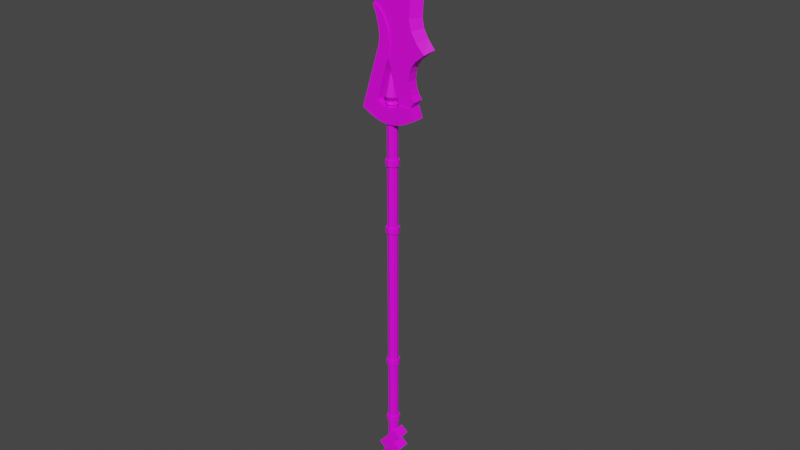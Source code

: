 # Source: halberd.blend  (saved by Blender 3.3.6; exported with 4.5.12 LTS)
import bpy
from mathutils import Matrix  # noqa: F401  (used for matrix-valued properties, if any)

bpy.ops.wm.read_factory_settings(use_empty=True)
scene = bpy.context.scene
scene.name = 'Scene'

# ---- collections
col_collection = bpy.data.collections.new('Collection'); scene.collection.children.link(col_collection)

# ---- images (referenced by path relative to the original .blend; pixels are not part of the script)
import os
ASSET_DIR = os.environ.get("B2B_ASSET_DIR", "")  # directory of the original .blend (textures are referenced by path, not embedded)
HERE = os.path.dirname(os.path.abspath(__file__))  # packed textures are extracted next to this script under _unpacked/

def load_image(name, relpath, width, height, colorspace="sRGB"):
    """Load a texture the original file referenced (path relative to the .blend, or extracted next to this script)."""
    p = next((c for c in (os.path.join(HERE, relpath), os.path.join(ASSET_DIR, relpath)) if relpath and os.path.exists(c)), "")
    if p:
        img = bpy.data.images.load(p, check_existing=True)
        img.name = name
    else:  # same state as the original file: an image datablock whose file is absent (Cycles renders it pink)
        img = bpy.data.images.new(name, width, height)
        img.source = "FILE"
        img.filepath = "//" + (relpath or name)
    img.colorspace_settings.name = colorspace
    return img
img_halberd_png = load_image('halberd.png', 'TEX/halberd.png', 1024, 1024, 'sRGB')

# ---- materials (node trees are filled in below, after node groups)
mat_helberd = bpy.data.materials.new('helberd')
mat_helberd.use_transparent_shadow = False
mat_jem1 = bpy.data.materials.new('jem1')
mat_jem1.use_transparent_shadow = False
mat_jem2 = bpy.data.materials.new('jem2')
mat_jem2.use_transparent_shadow = False

# ---- material node trees
mat_helberd.use_nodes = True; mat_helberd.node_tree.nodes.clear()
_N = mat_helberd.node_tree.nodes; _L = mat_helberd.node_tree.links
n0 = _N.new('ShaderNodeBsdfPrincipled'); n0.name = 'Principled BSDF'; n0.location = (10, 300)
n0.distribution = 'GGX'
n0.subsurface_method = 'RANDOM_WALK_SKIN'
n0.inputs[3].default_value = 1.45
n0.inputs[27].default_value = (0.0, 0.0, 0.0, 1.0)
n0.inputs[28].default_value = 1.0
n1 = _N.new('ShaderNodeOutputMaterial'); n1.name = 'Material Output'; n1.location = (300, 300)
n2 = _N.new('ShaderNodeTexImage'); n2.name = 'Image Texture'; n2.location = (-248, 213)
n2.image = img_halberd_png
_L.new(n0.outputs[0], n1.inputs[0])
_L.new(n2.outputs[0], n0.inputs[0])
n1.is_active_output = True
mat_jem1.use_nodes = True; mat_jem1.node_tree.nodes.clear()
_N = mat_jem1.node_tree.nodes; _L = mat_jem1.node_tree.links
n0 = _N.new('ShaderNodeBsdfPrincipled'); n0.name = 'Principled BSDF'; n0.location = (10, 300)
n0.distribution = 'GGX'
n0.subsurface_method = 'RANDOM_WALK_SKIN'
n0.inputs[3].default_value = 1.45
n0.inputs[27].default_value = (0.0, 0.0, 0.0, 1.0)
n0.inputs[28].default_value = 1.0
n1 = _N.new('ShaderNodeOutputMaterial'); n1.name = 'Material Output'; n1.location = (300, 300)
n2 = _N.new('ShaderNodeTexImage'); n2.name = 'Image Texture'; n2.location = (-328, 243)
n2.image = img_halberd_png
_L.new(n0.outputs[0], n1.inputs[0])
_L.new(n2.outputs[0], n0.inputs[0])
n1.is_active_output = True
mat_jem2.use_nodes = True; mat_jem2.node_tree.nodes.clear()
_N = mat_jem2.node_tree.nodes; _L = mat_jem2.node_tree.links
n0 = _N.new('ShaderNodeBsdfPrincipled'); n0.name = 'Principled BSDF'; n0.location = (10, 300)
n0.distribution = 'GGX'
n0.subsurface_method = 'RANDOM_WALK_SKIN'
n0.inputs[3].default_value = 1.45
n0.inputs[27].default_value = (0.0, 0.0, 0.0, 1.0)
n0.inputs[28].default_value = 1.0
n1 = _N.new('ShaderNodeOutputMaterial'); n1.name = 'Material Output'; n1.location = (300, 300)
n2 = _N.new('ShaderNodeTexImage'); n2.name = 'Image Texture'; n2.location = (-257, 219)
n2.image = img_halberd_png
_L.new(n0.outputs[0], n1.inputs[0])
_L.new(n2.outputs[0], n0.inputs[0])
n1.is_active_output = True

# ---- world
world_world = bpy.data.worlds.new('World'); scene.world = world_world
world_world.use_nodes = True; world_world.node_tree.nodes.clear()
_N = world_world.node_tree.nodes; _L = world_world.node_tree.links
n0 = _N.new('ShaderNodeOutputWorld'); n0.name = 'World Output'; n0.location = (300, 300)
n1 = _N.new('ShaderNodeBackground'); n1.name = 'Background'; n1.location = (10, 300)
n1.inputs[0].default_value = (0.05088, 0.05088, 0.05088, 1.0)
_L.new(n1.outputs[0], n0.inputs[0])
n0.is_active_output = True
world_world.color = (0.05088, 0.05088, 0.05088)
world_world.use_sun_shadow = False
world_world.sun_shadow_jitter_overblur = 0.0

# ---- meshes
me_helberd = bpy.data.meshes.new('helberd')
me_helberd.from_pydata([(-0.3706, -0.4065, -12.54), (-0.8198, -0.4065, -12.15), (-0.3706, 0.0, -12.54), (-0.8198, 0.0, -12.15), (0.8198, -0.4065, -11.14), (0.3706, -0.4065, -10.76), (0.8198, 0.0, -11.14), (0.3706, 0.0, -10.76), (-0.3706, -0.4065, -11.57), (-0.8198, -0.4065, -11.19), (-0.3706, 0.0, -11.57), (-0.8198, 0.0, -11.19), (0.8198, -0.4065, -10.18), (0.3706, -0.4065, -9.797), (0.8198, 0.0, -10.18), (0.3706, 0.0, -9.797), (-0.6712, -0.3312, 17.47), (2.102, 0.0, 17.98), (-0.8534, -0.3312, 18.07), (2.13, 0.0, 18.58), (-1.038, -0.3312, 18.73), (2.17, 0.0, 19.22), (-1.132, -0.3312, 19.3), (2.192, 0.0, 19.83), (-1.216, -0.3312, 20.02), (2.192, 0.0, 20.51), (1.441, -0.3312, 17.86), (1.498, -0.3312, 18.5), (1.535, -0.3312, 19.16), (1.487, -0.3312, 19.74), (1.299, -0.3312, 20.39), (-1.216, 0.0, 20.02), (2.174, 0.0, 20.82), (1.049, -0.3312, 20.67), (-1.083, -0.3312, 20.36), (-1.278, 0.0, 20.62), (2.143, 0.0, 21.13), (0.714, -0.3312, 20.91), (-0.8445, -0.3312, 20.68), (-1.302, 0.0, 20.98), (2.107, 0.0, 21.45), (0.2635, -0.3313, 21.18), (-0.4395, -0.3312, 21.04), (-1.302, 0.0, 21.25), (2.074, 0.0, 21.75), (-0.003275, -0.3313, 21.39), (-0.2005, -0.3312, 21.36), (-1.284, 0.0, 21.49), (2.037, 0.0, 21.97), (-0.1033, -0.3312, 21.55), (-1.23, 0.0, 21.98), (1.893, 0.0, 22.48), (-1.236, 0.0, 22.56), (1.669, 0.0, 23.06), (-1.261, 0.0, 23.04), (1.437, 0.0, 23.49), (-1.309, 0.0, 23.46), (1.157, 0.0, 23.85), (-1.352, 0.0, 23.78), (0.7661, 0.0, 24.25), (-1.421, 0.0, 24.13), (0.2141, 0.0, 24.62), (-1.476, 0.0, 24.36), (-0.2551, 0.0, 24.82), (-1.537, 0.0, 24.59), (-0.689, 0.0, 24.97), (-1.632, 0.0, 24.83), (-1.248, 0.0, 25.12), (-1.749, 0.0, 25.03), (-1.544, 0.0, 25.18), (-1.853, 0.0, 25.2), (-0.9072, -0.2323, 24.19), (-0.7331, -0.274, 23.83), (-0.1541, -0.3435, 22.06), (-0.2711, -0.3208, 22.61), (-0.4087, -0.2992, 23.06), (-0.5686, -0.2872, 23.46), (-1.055, -0.1875, 24.44), (-1.237, -0.136, 24.68), (-1.457, -0.08351, 24.9), (-1.665, -0.03093, 25.08), (-1.249, 0.0, 20.34), (2.209, 0.0, 17.44), (1.597, -0.3312, 17.2), (2.507, 0.0, 16.92), (1.939, -0.3312, 16.62), (2.961, 0.0, 16.37), (2.483, -0.3312, 16.05), (2.483, 0.0, 16.05), (-0.6712, 0.0, 17.47), (-0.8534, 0.0, 18.07), (-1.038, 0.0, 18.73), (-1.132, 0.0, 19.3), (-0.4614, 0.0, 16.89), (-0.4614, -0.3312, 16.89), (1.876, 0.0, 15.55), (1.876, -0.3299, 15.55), (1.596, -0.3299, 15.17), (1.596, 0.0, 15.17), (1.418, -0.3299, 14.31), (1.418, 0.0, 14.31), (1.647, -0.3299, 13.49), (1.647, 0.0, 13.49), (1.858, -0.3299, 13.21), (1.858, 0.0, 13.21), (1.511, -0.3312, 12.78), (1.511, 0.0, 12.78), (0.7631, 0.0, 12.78), (0.7631, -0.3312, 12.78), (1.474, 0.0, 14.8), (1.474, -0.3299, 14.8), (1.501, 0.0, 13.87), (1.501, -0.3299, 13.87), (-0.1054, 0.0, 17.4), (1.853, -0.401, 12.12), (-0.3423, 0.0, 17.86), (1.59, 0.0, 12.8), (0.06409, 0.0, 15.62), (-0.7632, 0.0, 12.8), (-0.642, 0.0, 16.03), (-1.859, -0.401, 12.12), (-0.7632, -0.404, 12.8), (-1.859, 0.0, 12.12), (-0.642, -0.404, 16.03), (1.853, 0.0, 12.12), (0.06409, -0.404, 15.62), (1.59, -0.404, 12.8), (-0.9835, -0.404, 18.33), (-0.9835, 0.0, 18.33), (-0.6827, -0.404, 18.22), (-0.6827, 0.0, 18.22), (0.1383, 0.0, 16.28), (-0.8207, -0.404, 17.8), (-0.6454, -0.404, 17.1), (-0.5725, -0.404, 16.51), (0.1383, -0.404, 16.28), (-0.1054, -0.404, 17.4), (-0.3423, -0.404, 17.86), (-0.5725, 0.0, 16.51), (-0.6454, 0.0, 17.1), (-0.8207, 0.0, 17.8), (0.06559, 0.0, 16.92), (0.06559, -0.404, 16.92), (0.7588, 0.0, 12.8), (-1.05, -0.404, 18.31), (-1.05, 0.0, 18.31), (0.7588, -0.404, 12.8), (-1.241, -0.401, 11.79), (-0.622, -0.401, 11.57), (-0.003307, -0.401, 11.48), (0.6153, -0.401, 11.57), (1.234, -0.401, 11.79), (1.234, 0.0, 11.79), (0.6153, 0.0, 11.57), (-0.003307, 0.0, 11.48), (-0.622, 0.0, 11.57), (-1.241, 0.0, 11.79), (0.5051, -0.404, 12.61), (0.2514, -0.404, 12.52), (-0.002232, -0.404, 12.48), (-0.2559, -0.404, 12.52), (-0.5096, -0.404, 12.61), (-0.5096, 0.0, 12.61), (-0.2559, 0.0, 12.52), (-0.002225, 0.0, 12.48), (0.2514, 0.0, 12.52), (0.5051, 0.0, 12.61), (-0.3706, 0.4065, -12.54), (-0.8198, 0.4065, -12.15), (0.8198, 0.4065, -11.14), (0.3706, 0.4065, -10.76), (-0.3706, 0.4065, -11.57), (-0.8198, 0.4065, -11.19), (0.8198, 0.4065, -10.18), (0.3706, 0.4065, -9.797), (-0.6712, 0.3312, 17.47), (-0.8534, 0.3312, 18.07), (-1.038, 0.3312, 18.73), (-1.132, 0.3312, 19.3), (-1.216, 0.3312, 20.02), (1.441, 0.3312, 17.86), (1.498, 0.3312, 18.5), (1.535, 0.3312, 19.16), (1.487, 0.3312, 19.74), (1.299, 0.3312, 20.39), (1.049, 0.3312, 20.67), (-1.083, 0.3312, 20.36), (0.714, 0.3312, 20.91), (-0.8445, 0.3312, 20.68), (0.2635, 0.3313, 21.18), (-0.4395, 0.3312, 21.04), (-0.003275, 0.3313, 21.39), (-0.2005, 0.3312, 21.36), (-0.1033, 0.3312, 21.55), (-0.9072, 0.2323, 24.19), (-0.7331, 0.274, 23.83), (-0.1541, 0.3435, 22.06), (-0.2711, 0.3208, 22.61), (-0.4087, 0.2992, 23.06), (-0.5686, 0.2872, 23.46), (-1.055, 0.1875, 24.44), (-1.237, 0.136, 24.68), (-1.457, 0.08351, 24.9), (-1.665, 0.03093, 25.08), (1.597, 0.3312, 17.2), (1.939, 0.3312, 16.62), (2.483, 0.3312, 16.05), (-0.4614, 0.3312, 16.89), (1.876, 0.3299, 15.55), (1.596, 0.3299, 15.17), (1.418, 0.3299, 14.31), (1.647, 0.3299, 13.49), (1.858, 0.3299, 13.21), (1.511, 0.3312, 12.78), (0.7631, 0.3312, 12.78), (1.474, 0.3299, 14.8), (1.501, 0.3299, 13.87), (1.853, 0.401, 12.12), (-1.859, 0.401, 12.12), (-0.7632, 0.404, 12.8), (-0.642, 0.404, 16.03), (0.06409, 0.404, 15.62), (1.59, 0.404, 12.8), (-0.9835, 0.404, 18.33), (-0.6827, 0.404, 18.22), (-0.8207, 0.404, 17.8), (-0.6454, 0.404, 17.1), (-0.5725, 0.404, 16.51), (0.1383, 0.404, 16.28), (-0.1054, 0.404, 17.4), (-0.3423, 0.404, 17.86), (0.06559, 0.404, 16.92), (-1.05, 0.404, 18.31), (0.7588, 0.404, 12.8), (-1.241, 0.401, 11.79), (-0.622, 0.401, 11.57), (-0.003307, 0.401, 11.48), (0.6153, 0.401, 11.57), (1.234, 0.401, 11.79), (0.5051, 0.404, 12.61), (0.2514, 0.404, 12.52), (-0.002232, 0.404, 12.48), (-0.2559, 0.404, 12.52), (-0.5096, 0.404, 12.61), (-0.2312, -0.2312, 12.6), (0.2312, -0.2312, 12.6), (-0.3184, 0.0, 12.6), (0.3184, 0.0, 12.6), (-2.112e-09, -0.3184, 12.6), (-0.1774, -0.1774, 12.83), (0.1774, -0.1774, 12.83), (-0.2444, 0.0, 12.83), (0.2444, 0.0, 12.83), (2.46e-10, -0.2444, 12.83), (-5.306e-09, -0.4476, 12.71), (0.325, -0.325, 12.71), (0.4476, 0.0, 12.71), (-0.4476, 0.0, 12.71), (-0.325, -0.325, 12.71), (-0.2312, -0.2312, 12.83), (-0.3184, 0.0, 12.83), (0.3184, 0.0, 12.83), (0.2312, -0.2312, 12.83), (-2.112e-09, -0.3184, 12.83), (-0.2312, -0.2312, 0.0), (-0.3184, 0.0, 0.0), (0.2312, -0.2312, 0.0), (0.3184, 0.0, 0.0), (-2.112e-09, -0.3184, 0.0), (-2.112e-09, -0.3184, 4.862), (0.3184, 0.0, 4.862), (-0.2312, -0.2312, 4.862), (0.2312, -0.2312, 4.862), (-0.3184, 0.0, 4.862), (-2.112e-09, -0.3184, 4.498), (0.3184, 0.0, 4.498), (0.2312, -0.2312, 4.498), (-0.3184, 0.0, 4.498), (-0.2312, -0.2312, 4.498), (0.4153, 0.0, 4.498), (-0.4153, 0.0, 4.862), (0.4153, 0.0, 4.862), (0.2997, -0.2997, 8.864), (-0.2997, -0.2997, 9.228), (0.2997, -0.2997, 9.228), (-0.2997, -0.2997, 8.864), (-6.043e-09, -0.4153, 8.864), (-6.043e-09, -0.4153, 9.228), (-0.4153, 0.0, 8.864), (0.4153, 0.0, 9.228), (-0.4153, 0.0, 9.228), (0.4153, 0.0, 8.864), (-0.2312, -0.2312, 8.864), (-0.3184, 0.0, 8.864), (0.2312, -0.2312, 8.864), (0.3184, 0.0, 8.864), (-2.112e-09, -0.3184, 8.864), (-0.3184, 0.0, 9.228), (0.2312, -0.2312, 9.228), (-0.2312, -0.2312, 9.228), (0.3184, 0.0, 9.228), (-2.112e-09, -0.3184, 9.228), (-0.4153, 0.0, 4.498), (-6.043e-09, -0.4153, 4.862), (-6.043e-09, -0.4153, 4.498), (-0.2997, -0.2997, 4.498), (0.2997, -0.2997, 4.862), (-0.2997, -0.2997, 4.862), (0.2997, -0.2997, 4.498), (-0.2312, 0.2312, 12.6), (0.2312, 0.2312, 12.6), (-2.112e-09, 0.3184, 12.6), (-0.1774, 0.1774, 12.83), (0.1774, 0.1774, 12.83), (2.46e-10, 0.2444, 12.83), (-5.306e-09, 0.4476, 12.71), (0.325, 0.325, 12.71), (-0.325, 0.325, 12.71), (-0.2312, 0.2312, 12.83), (0.2312, 0.2312, 12.83), (-2.112e-09, 0.3184, 12.83), (-0.2312, 0.2312, 0.0), (0.2312, 0.2312, 0.0), (-2.112e-09, 0.3184, 0.0), (-2.112e-09, 0.3184, 4.862), (-0.2312, 0.2312, 4.862), (0.2312, 0.2312, 4.862), (-2.112e-09, 0.3184, 4.498), (0.2312, 0.2312, 4.498), (-0.2312, 0.2312, 4.498), (0.2997, 0.2997, 8.864), (-0.2997, 0.2997, 9.228), (0.2997, 0.2997, 9.228), (-0.2997, 0.2997, 8.864), (-6.043e-09, 0.4153, 8.864), (-6.043e-09, 0.4153, 9.228), (-0.2312, 0.2312, 8.864), (0.2312, 0.2312, 8.864), (-2.112e-09, 0.3184, 8.864), (0.2312, 0.2312, 9.228), (-0.2312, 0.2312, 9.228), (-2.112e-09, 0.3184, 9.228), (-6.043e-09, 0.4153, 4.862), (-6.043e-09, 0.4153, 4.498), (-0.2997, 0.2997, 4.498), (0.2997, 0.2997, 4.862), (-0.2997, 0.2997, 4.862), (0.2997, 0.2997, 4.498), (-0.2312, -0.2312, -12.6), (0.2312, -0.2312, -12.6), (-0.3184, 0.0, -12.6), (0.3184, 0.0, -12.6), (-2.112e-09, -0.3184, -12.6), (-0.1774, -0.1774, -12.83), (0.1774, -0.1774, -12.83), (-0.2444, 0.0, -12.83), (0.2444, 0.0, -12.83), (2.46e-10, -0.2444, -12.83), (-5.306e-09, -0.4476, -12.71), (0.325, -0.325, -12.71), (0.4476, 0.0, -12.71), (-0.4476, 0.0, -12.71), (-0.325, -0.325, -12.71), (-0.2312, -0.2312, -12.83), (-0.3184, 0.0, -12.83), (0.3184, 0.0, -12.83), (0.2312, -0.2312, -12.83), (-2.112e-09, -0.3184, -12.83), (-2.112e-09, -0.3184, -4.862), (0.3184, 0.0, -4.862), (-0.2312, -0.2312, -4.862), (0.2312, -0.2312, -4.862), (-0.3184, 0.0, -4.862), (-2.112e-09, -0.3184, -4.498), (0.3184, 0.0, -4.498), (0.2312, -0.2312, -4.498), (-0.3184, 0.0, -4.498), (-0.2312, -0.2312, -4.498), (0.4153, 0.0, -4.498), (-0.4153, 0.0, -4.862), (0.4153, 0.0, -4.862), (0.2997, -0.2997, -8.864), (-0.2997, -0.2997, -9.228), (0.2997, -0.2997, -9.228), (-0.2997, -0.2997, -8.864), (-6.043e-09, -0.4153, -8.864), (-6.043e-09, -0.4153, -9.228), (-0.4153, 0.0, -8.864), (0.4153, 0.0, -9.228), (-0.4153, 0.0, -9.228), (0.4153, 0.0, -8.864), (-0.2312, -0.2312, -8.864), (-0.3184, 0.0, -8.864), (0.2312, -0.2312, -8.864), (0.3184, 0.0, -8.864), (-2.112e-09, -0.3184, -8.864), (-0.3184, 0.0, -9.228), (0.2312, -0.2312, -9.228), (-0.2312, -0.2312, -9.228), (0.3184, 0.0, -9.228), (-2.112e-09, -0.3184, -9.228), (-0.4153, 0.0, -4.498), (-6.043e-09, -0.4153, -4.862), (-6.043e-09, -0.4153, -4.498), (-0.2997, -0.2997, -4.498), (0.2997, -0.2997, -4.862), (-0.2997, -0.2997, -4.862), (0.2997, -0.2997, -4.498), (-0.2312, 0.2312, -12.6), (0.2312, 0.2312, -12.6), (-2.112e-09, 0.3184, -12.6), (-0.1774, 0.1774, -12.83), (0.1774, 0.1774, -12.83), (2.46e-10, 0.2444, -12.83), (-5.306e-09, 0.4476, -12.71), (0.325, 0.325, -12.71), (-0.325, 0.325, -12.71), (-0.2312, 0.2312, -12.83), (0.2312, 0.2312, -12.83), (-2.112e-09, 0.3184, -12.83), (-2.112e-09, 0.3184, -4.862), (-0.2312, 0.2312, -4.862), (0.2312, 0.2312, -4.862), (-2.112e-09, 0.3184, -4.498), (0.2312, 0.2312, -4.498), (-0.2312, 0.2312, -4.498), (0.2997, 0.2997, -8.864), (-0.2997, 0.2997, -9.228), (0.2997, 0.2997, -9.228), (-0.2997, 0.2997, -8.864), (-6.043e-09, 0.4153, -8.864), (-6.043e-09, 0.4153, -9.228), (-0.2312, 0.2312, -8.864), (0.2312, 0.2312, -8.864), (-2.112e-09, 0.3184, -8.864), (0.2312, 0.2312, -9.228), (-0.2312, 0.2312, -9.228), (-2.112e-09, 0.3184, -9.228), (-6.043e-09, 0.4153, -4.862), (-6.043e-09, 0.4153, -4.498), (-0.2997, 0.2997, -4.498), (0.2997, 0.2997, -4.862), (-0.2997, 0.2997, -4.862), (0.2997, 0.2997, -4.498)], [], [(0, 1, 3, 2), (6, 7, 5, 4), (4, 5, 1, 0), (2, 6, 4, 0), (7, 3, 1, 5), (8, 9, 11, 10), (14, 15, 13, 12), (12, 13, 9, 8), (10, 14, 12, 8), (15, 11, 9, 13), (26, 17, 19, 27), (27, 19, 21, 28), (28, 21, 23, 29), (29, 23, 25, 30), (20, 18, 27, 28), (22, 20, 28, 29), (24, 22, 29, 30), (18, 16, 26, 27), (30, 25, 32, 33), (33, 32, 36, 37), (34, 38, 35, 81), (34, 33, 37, 38), (37, 36, 40, 41), (41, 40, 44, 45), (38, 42, 39, 35), (38, 37, 41, 42), (42, 46, 43, 39), (42, 41, 45, 46), (45, 44, 48, 49), (46, 49, 47, 43), (46, 45, 49), (47, 49, 73, 50), (74, 73, 51, 53), (75, 74, 53, 55), (76, 75, 55, 57), (72, 76, 57, 59), (71, 60, 58, 72), (77, 71, 61, 63), (78, 77, 63, 65), (78, 65, 67, 79), (80, 68, 66, 79), (70, 68, 80), (70, 80, 69), (69, 80, 79, 67), (64, 78, 79, 66), (64, 62, 77, 78), (62, 60, 71, 77), (61, 71, 72, 59), (58, 56, 76, 72), (56, 54, 75, 76), (54, 52, 74, 75), (52, 50, 73, 74), (49, 48, 51, 73), (31, 24, 34), (24, 30, 33, 34), (31, 34, 81), (17, 26, 83, 82), (82, 83, 85, 84), (84, 85, 87, 86), (86, 87, 88), (20, 22, 92, 91), (18, 20, 91, 90), (22, 24, 31, 92), (16, 18, 90, 89), (16, 89, 93, 94), (16, 94, 83, 26), (88, 87, 96, 95), (95, 96, 97, 98), (109, 110, 99, 100), (111, 112, 101, 102), (102, 101, 103, 104), (104, 103, 105, 106), (106, 105, 108, 107), (83, 94, 108, 105, 103, 101, 112, 99, 110, 97, 96, 87, 85), (98, 97, 110, 109), (100, 99, 112, 111), (94, 93, 107, 108), (114, 124, 116, 126), (132, 137, 129), (151, 152, 124, 114), (166, 157, 146, 143), (139, 133, 132, 140), (157, 151, 114, 146), (129, 130, 128, 127), (115, 140, 145, 128, 130), (137, 115, 130, 129), (145, 144, 127, 128), (120, 121, 125, 123), (122, 120, 123, 119), (119, 123, 134, 138), (121, 118, 117, 125), (133, 134, 142), (125, 117, 131, 135), (142, 141, 113, 136), (136, 113, 115, 137), (117, 119, 138, 131), (141, 139, 113), (113, 139, 140, 115), (123, 125, 135), (133, 142, 136), (136, 137, 132), (134, 135, 142), (131, 138, 139, 141), (135, 131, 141, 142), (138, 134, 133, 139), (127, 144, 132, 129), (133, 136, 132), (134, 123, 135), (143, 146, 126, 116), (140, 132, 144, 145), (146, 114, 126), (121, 120, 147, 161), (161, 147, 148, 160), (160, 148, 149, 159), (159, 149, 150, 158), (158, 150, 151, 157), (118, 121, 161, 162), (162, 161, 160, 163), (163, 160, 159, 164), (164, 159, 158, 165), (165, 158, 157, 166), (120, 122, 156, 147), (147, 156, 155, 148), (148, 155, 154, 149), (149, 154, 153, 150), (150, 153, 152, 151), (167, 2, 3, 168), (6, 169, 170, 7), (169, 167, 168, 170), (2, 167, 169, 6), (7, 170, 168, 3), (171, 10, 11, 172), (14, 173, 174, 15), (173, 171, 172, 174), (10, 171, 173, 14), (15, 174, 172, 11), (180, 181, 19, 17), (181, 182, 21, 19), (182, 183, 23, 21), (183, 184, 25, 23), (177, 182, 181, 176), (178, 183, 182, 177), (179, 184, 183, 178), (176, 181, 180, 175), (184, 185, 32, 25), (185, 187, 36, 32), (186, 81, 35, 188), (186, 188, 187, 185), (187, 189, 40, 36), (189, 191, 44, 40), (188, 35, 39, 190), (188, 190, 189, 187), (190, 39, 43, 192), (190, 192, 191, 189), (191, 193, 48, 44), (192, 43, 47, 193), (192, 193, 191), (47, 50, 196, 193), (197, 53, 51, 196), (198, 55, 53, 197), (199, 57, 55, 198), (195, 59, 57, 199), (194, 195, 58, 60), (200, 63, 61, 194), (201, 65, 63, 200), (201, 202, 67, 65), (203, 202, 66, 68), (70, 203, 68), (70, 69, 203), (69, 67, 202, 203), (64, 66, 202, 201), (64, 201, 200, 62), (62, 200, 194, 60), (61, 59, 195, 194), (58, 195, 199, 56), (56, 199, 198, 54), (54, 198, 197, 52), (52, 197, 196, 50), (193, 196, 51, 48), (31, 186, 179), (179, 186, 185, 184), (31, 81, 186), (17, 82, 204, 180), (82, 84, 205, 204), (84, 86, 206, 205), (86, 88, 206), (177, 91, 92, 178), (176, 90, 91, 177), (178, 92, 31, 179), (175, 89, 90, 176), (175, 207, 93, 89), (175, 180, 204, 207), (88, 95, 208, 206), (95, 98, 209, 208), (109, 100, 210, 215), (111, 102, 211, 216), (102, 104, 212, 211), (104, 106, 213, 212), (106, 107, 214, 213), (204, 205, 206, 208, 209, 215, 210, 216, 211, 212, 213, 214, 207), (98, 109, 215, 209), (100, 111, 216, 210), (207, 214, 107, 93), (217, 222, 116, 124), (225, 224, 230), (238, 217, 124, 152), (166, 143, 233, 239), (139, 140, 225, 226), (239, 233, 217, 238), (224, 223, 128, 130), (230, 224, 130, 115), (145, 128, 223, 232), (218, 220, 221, 219), (122, 119, 220, 218), (119, 138, 227, 220), (219, 221, 117, 118), (226, 231, 227), (221, 228, 131, 117), (231, 229, 113, 141), (229, 230, 115, 113), (220, 228, 221), (226, 229, 231), (229, 225, 230), (227, 231, 228), (228, 231, 141, 131), (138, 139, 226, 227), (223, 224, 225, 232), (226, 225, 229), (227, 228, 220), (143, 116, 222, 233), (140, 145, 232, 225), (233, 222, 217), (219, 243, 234, 218), (243, 242, 235, 234), (242, 241, 236, 235), (241, 240, 237, 236), (240, 239, 238, 237), (118, 162, 243, 219), (162, 163, 242, 243), (163, 164, 241, 242), (164, 165, 240, 241), (165, 166, 239, 240), (218, 234, 156, 122), (234, 235, 155, 156), (235, 236, 154, 155), (236, 237, 153, 154), (237, 238, 152, 153), (255, 262, 263, 254), (258, 259, 260, 257), (258, 254, 263, 259), (255, 256, 261, 262), (245, 247, 256, 255), (244, 248, 254, 258), (244, 258, 257, 246), (245, 255, 254, 248), (251, 260, 259, 249), (250, 262, 261, 252), (253, 263, 262, 250), (249, 259, 263, 253), (295, 294, 272, 270), (292, 271, 269, 296), (274, 278, 264, 268), (275, 276, 266, 267), (303, 307, 305, 304), (276, 275, 279, 308), (271, 273, 280, 307), (274, 276, 308, 304), (276, 274, 268, 266), (271, 292, 293, 273), (278, 277, 265, 264), (296, 269, 272, 294), (300, 298, 284, 289), (293, 292, 285, 288), (283, 290, 288, 285), (272, 269, 303, 306), (278, 274, 304, 305), (269, 271, 307, 303), (281, 306, 308, 279), (306, 303, 304, 308), (299, 297, 290, 283), (244, 246, 297, 299), (292, 296, 286, 285), (289, 284, 282, 291), (296, 294, 282, 286), (298, 301, 287, 284), (287, 283, 285, 286), (284, 287, 286, 282), (307, 280, 302, 305), (277, 278, 305, 302), (270, 272, 306, 281), (245, 248, 301, 298), (294, 295, 291, 282), (247, 245, 298, 300), (248, 244, 299, 301), (301, 299, 283, 287), (316, 315, 320, 319), (317, 257, 260, 318), (317, 318, 320, 315), (316, 319, 261, 256), (310, 316, 256, 247), (309, 317, 315, 311), (309, 246, 257, 317), (310, 311, 315, 316), (251, 312, 318, 260), (313, 252, 261, 319), (314, 313, 319, 320), (312, 314, 320, 318), (295, 270, 326, 337), (336, 338, 324, 325), (327, 323, 321, 329), (275, 267, 322, 328), (342, 343, 344, 346), (328, 347, 279, 275), (325, 346, 280, 273), (327, 343, 347, 328), (328, 322, 323, 327), (325, 273, 293, 336), (329, 321, 265, 277), (338, 337, 326, 324), (300, 289, 332, 339), (293, 288, 333, 336), (331, 333, 288, 290), (326, 345, 342, 324), (329, 344, 343, 327), (324, 342, 346, 325), (281, 279, 347, 345), (345, 347, 343, 342), (340, 331, 290, 297), (309, 340, 297, 246), (336, 333, 334, 338), (289, 291, 330, 332), (338, 334, 330, 337), (339, 332, 335, 341), (335, 334, 333, 331), (332, 330, 334, 335), (346, 344, 302, 280), (277, 302, 344, 329), (270, 281, 345, 326), (310, 339, 341, 311), (337, 330, 291, 295), (247, 300, 339, 310), (311, 341, 340, 309), (341, 335, 331, 340), (359, 358, 367, 366), (362, 361, 364, 363), (362, 363, 367, 358), (359, 366, 365, 360), (349, 359, 360, 351), (348, 362, 358, 352), (348, 350, 361, 362), (349, 352, 358, 359), (355, 353, 363, 364), (354, 356, 365, 366), (357, 354, 366, 367), (353, 357, 367, 363), (394, 369, 371, 393), (391, 395, 368, 370), (373, 268, 264, 377), (374, 267, 266, 375), (402, 403, 404, 406), (375, 407, 378, 374), (370, 406, 379, 372), (373, 403, 407, 375), (375, 266, 268, 373), (370, 372, 392, 391), (377, 264, 265, 376), (395, 393, 371, 368), (399, 388, 383, 397), (392, 387, 384, 391), (382, 384, 387, 389), (371, 405, 402, 368), (377, 404, 403, 373), (368, 402, 406, 370), (380, 378, 407, 405), (405, 407, 403, 402), (398, 382, 389, 396), (348, 398, 396, 350), (391, 384, 385, 395), (388, 390, 381, 383), (395, 385, 381, 393), (397, 383, 386, 400), (386, 385, 384, 382), (383, 381, 385, 386), (406, 404, 401, 379), (376, 401, 404, 377), (369, 380, 405, 371), (349, 397, 400, 352), (393, 381, 390, 394), (351, 399, 397, 349), (352, 400, 398, 348), (400, 386, 382, 398), (415, 418, 419, 414), (416, 417, 364, 361), (416, 414, 419, 417), (415, 360, 365, 418), (409, 351, 360, 415), (408, 410, 414, 416), (408, 416, 361, 350), (409, 415, 414, 410), (355, 364, 417, 411), (412, 418, 365, 356), (413, 419, 418, 412), (411, 417, 419, 413), (394, 433, 422, 369), (432, 421, 420, 434), (423, 425, 321, 323), (374, 424, 322, 267), (438, 442, 440, 439), (424, 374, 378, 443), (421, 372, 379, 442), (423, 424, 443, 439), (424, 423, 323, 322), (421, 432, 392, 372), (425, 376, 265, 321), (434, 420, 422, 433), (399, 435, 428, 388), (392, 432, 429, 387), (427, 389, 387, 429), (422, 420, 438, 441), (425, 423, 439, 440), (420, 421, 442, 438), (380, 441, 443, 378), (441, 438, 439, 443), (436, 396, 389, 427), (408, 350, 396, 436), (432, 434, 430, 429), (388, 428, 426, 390), (434, 433, 426, 430), (435, 437, 431, 428), (431, 427, 429, 430), (428, 431, 430, 426), (442, 379, 401, 440), (376, 425, 440, 401), (369, 422, 441, 380), (409, 410, 437, 435), (433, 394, 390, 426), (351, 409, 435, 399), (410, 408, 436, 437), (437, 436, 427, 431)])
_uv = me_helberd.uv_layers.new(name='UVMap')
_uv.uv.foreach_set('vector', [0.4299, 0.2465, 0.3632, 0.2466, 0.3632, 0.2466, 0.4299, 0.2465, 0.4302, 0.4535, 0.3635, 0.4536, 0.3635, 0.4536, 0.4302, 0.4535, 0.4302, 0.4535, 0.3635, 0.4536, 0.3632, 0.2466, 0.4299, 0.2465, 0.4299, 0.2465, 0.4302, 0.4535, 0.4302, 0.4535, 0.4299, 0.2465, 0.3635, 0.4536, 0.3632, 0.2466, 0.3632, 0.2466, 0.3635, 0.4536, 0.3594, 0.3292, 0.2927, 0.3293, 0.2927, 0.3293, 0.3594, 0.3292, 0.3597, 0.5361, 0.293, 0.5362, 0.293, 0.5362, 0.3597, 0.5361, 0.3597, 0.5361, 0.293, 0.5362, 0.2927, 0.3293, 0.3594, 0.3292, 0.3594, 0.3292, 0.3597, 0.5361, 0.3597, 0.5361, 0.3594, 0.3292, 0.293, 0.5362, 0.2927, 0.3293, 0.2927, 0.3293, 0.293, 0.5362, 0.6192, 0.6081, 0.6555, 0.6348, 0.639, 0.6722, 0.6035, 0.6484, 0.6035, 0.6484, 0.639, 0.6722, 0.6224, 0.7115, 0.5862, 0.6889, 0.5862, 0.6889, 0.6224, 0.7115, 0.6057, 0.7486, 0.5658, 0.7225, 0.5658, 0.7225, 0.6057, 0.7486, 0.585, 0.7899, 0.5351, 0.756, 0.4219, 0.5274, 0.4417, 0.4832, 0.6022, 0.538, 0.5979, 0.5843, 0.4093, 0.5667, 0.4219, 0.5274, 0.5979, 0.5843, 0.5884, 0.6248, 0.3959, 0.6163, 0.4093, 0.5667, 0.5884, 0.6248, 0.5685, 0.6685, 0.4417, 0.4832, 0.4608, 0.4426, 0.6048, 0.4923, 0.6022, 0.538, 0.5351, 0.756, 0.585, 0.7899, 0.5747, 0.8081, 0.5119, 0.7649, 0.5119, 0.7649, 0.5747, 0.8081, 0.5636, 0.8257, 0.4844, 0.7697, 0.375, 0.6064, 0.3833, 0.6372, 0.3527, 0.6199, 0.3632, 0.5999, 0.4017, 0.6413, 0.548, 0.6851, 0.522, 0.6989, 0.4151, 0.6661, 0.4844, 0.7697, 0.5636, 0.8257, 0.5521, 0.8435, 0.4494, 0.7724, 0.4494, 0.7724, 0.5521, 0.8435, 0.5412, 0.8604, 0.4271, 0.7769, 0.3833, 0.6372, 0.4025, 0.6768, 0.34, 0.6463, 0.3527, 0.6199, 0.4151, 0.6661, 0.522, 0.6989, 0.4876, 0.713, 0.4397, 0.6961, 0.4025, 0.6768, 0.411, 0.7071, 0.332, 0.6663, 0.34, 0.6463, 0.4397, 0.6961, 0.4876, 0.713, 0.4667, 0.7249, 0.4532, 0.7204, 0.4271, 0.7769, 0.5412, 0.8604, 0.5322, 0.8729, 0.4164, 0.7834, 0.411, 0.7071, 0.4124, 0.7243, 0.3262, 0.6846, 0.332, 0.6663, 0.4532, 0.7204, 0.4667, 0.7249, 0.458, 0.7349, 0.3262, 0.6846, 0.4124, 0.7243, 0.3934, 0.7606, 0.3155, 0.7229, 0.3746, 0.8422, 0.3982, 0.8124, 0.5084, 0.899, 0.4777, 0.9269, 0.353, 0.8649, 0.3746, 0.8422, 0.4777, 0.9269, 0.4508, 0.9463, 0.3313, 0.8845, 0.353, 0.8649, 0.4508, 0.9463, 0.4232, 0.9595, 0.3105, 0.9014, 0.3313, 0.8845, 0.4232, 0.9595, 0.3879, 0.9716, 0.2732, 0.8974, 0.2369, 0.8771, 0.2525, 0.8532, 0.2972, 0.8753, 0.2728, 0.9289, 0.2891, 0.9183, 0.3438, 0.9771, 0.3096, 0.9752, 0.2548, 0.9376, 0.2728, 0.9289, 0.3096, 0.9752, 0.279, 0.9714, 0.2548, 0.9376, 0.279, 0.9714, 0.2409, 0.964, 0.235, 0.9443, 0.19, 0.9411, 0.1854, 0.9345, 0.2003, 0.9228, 0.2111, 0.9336, 0.1727, 0.9438, 0.1854, 0.9345, 0.19, 0.9411, 0.2024, 0.9502, 0.217, 0.9491, 0.2213, 0.9586, 0.2213, 0.9586, 0.217, 0.9491, 0.235, 0.9443, 0.2409, 0.964, 0.2143, 0.9083, 0.234, 0.9237, 0.2111, 0.9336, 0.2003, 0.9228, 0.2143, 0.9083, 0.2258, 0.8928, 0.2547, 0.9117, 0.234, 0.9237, 0.2258, 0.8928, 0.2369, 0.8771, 0.2732, 0.8974, 0.2547, 0.9117, 0.3438, 0.9771, 0.2891, 0.9183, 0.3105, 0.9014, 0.3879, 0.9716, 0.2525, 0.8532, 0.2653, 0.8306, 0.3204, 0.8531, 0.2972, 0.8753, 0.2653, 0.8306, 0.2815, 0.8006, 0.3445, 0.8276, 0.3204, 0.8531, 0.2815, 0.8006, 0.2977, 0.7659, 0.3681, 0.7984, 0.3445, 0.8276, 0.2977, 0.7659, 0.3155, 0.7229, 0.3934, 0.7606, 0.3681, 0.7984, 0.4164, 0.7834, 0.5322, 0.8729, 0.5084, 0.899, 0.3982, 0.8124, 0.3959, 0.6163, 0.3959, 0.6163, 0.4017, 0.6413, 0.3959, 0.6163, 0.5685, 0.6685, 0.548, 0.6851, 0.4017, 0.6413, 0.3753, 0.5772, 0.375, 0.6064, 0.3632, 0.5999, 0.6555, 0.6348, 0.6192, 0.6081, 0.6484, 0.5731, 0.6781, 0.6056, 0.6781, 0.6056, 0.6484, 0.5731, 0.6861, 0.5486, 0.7112, 0.5837, 0.7112, 0.5837, 0.6861, 0.5486, 0.7358, 0.5308, 0.755, 0.5641, 0.755, 0.5641, 0.7358, 0.5308, 0.7358, 0.5308, 0.4219, 0.5274, 0.4093, 0.5667, 0.4093, 0.5667, 0.4219, 0.5274, 0.4417, 0.4832, 0.4219, 0.5274, 0.4219, 0.5274, 0.4417, 0.4832, 0.4093, 0.5667, 0.3959, 0.6163, 0.3959, 0.6163, 0.4093, 0.5667, 0.4608, 0.4426, 0.4417, 0.4832, 0.4417, 0.4832, 0.4608, 0.4426, 0.4608, 0.4426, 0.4608, 0.4426, 0.4815, 0.4045, 0.4815, 0.4045, 0.4608, 0.4426, 0.4815, 0.4045, 0.6227, 0.4475, 0.6048, 0.4923, 0.6968, 0.3765, 0.6968, 0.3765, 0.6595, 0.3348, 0.6595, 0.3348, 0.6595, 0.3348, 0.6595, 0.3348, 0.6438, 0.3055, 0.6438, 0.3055, 0.6391, 0.278, 0.6391, 0.278, 0.6403, 0.2432, 0.6403, 0.2432, 0.6506, 0.2133, 0.6506, 0.2133, 0.6649, 0.1881, 0.6649, 0.1881, 0.6649, 0.1881, 0.6649, 0.1881, 0.6827, 0.1702, 0.6827, 0.1702, 0.6827, 0.1702, 0.6827, 0.1702, 0.6628, 0.1365, 0.6628, 0.1365, 0.6628, 0.1365, 0.6628, 0.1365, 0.6103, 0.1287, 0.6103, 0.1287, 0.6227, 0.4475, 0.4815, 0.4045, 0.6103, 0.1287, 0.6628, 0.1365, 0.6827, 0.1702, 0.6649, 0.1881, 0.6506, 0.2133, 0.6403, 0.2432, 0.6391, 0.278, 0.6438, 0.3055, 0.6595, 0.3348, 0.6968, 0.3765, 0.6527, 0.4105, 0.6438, 0.3055, 0.6438, 0.3055, 0.6391, 0.278, 0.6391, 0.278, 0.6403, 0.2432, 0.6403, 0.2432, 0.6506, 0.2133, 0.6506, 0.2133, 0.4815, 0.4045, 0.4815, 0.4045, 0.6103, 0.1287, 0.6103, 0.1287, 0.5084, 0.1206, 0.5084, 0.1206, 0.4741, 0.2096, 0.4741, 0.2096, 0.1591, 0.8628, 0.2216, 0.8706, 0.1771, 0.9185, 0.4276, 0.0776, 0.4276, 0.0776, 0.5084, 0.1206, 0.5084, 0.1206, 0.3323, 0.1856, 0.3323, 0.1856, 0.3655, 0.2096, 0.3655, 0.2096, 0.182, 0.7724, 0.182, 0.7724, 0.1591, 0.8628, 0.1591, 0.8628, 0.3323, 0.1856, 0.4276, 0.0776, 0.5084, 0.1206, 0.3655, 0.2096, 0.1771, 0.9185, 0.1771, 0.9185, 0.1378, 0.933, 0.1378, 0.933, 0.2216, 0.8706, 0.1591, 0.8628, 0.1292, 0.9305, 0.1378, 0.933, 0.1771, 0.9185, 0.2216, 0.8706, 0.2216, 0.8706, 0.1771, 0.9185, 0.1771, 0.9185, 0.1292, 0.9305, 0.1292, 0.9305, 0.1378, 0.933, 0.1378, 0.933, 0.02343, 0.1206, 0.1666, 0.2096, 0.2747, 0.5783, 0.1825, 0.6317, 0.02343, 0.1206, 0.02343, 0.1206, 0.1825, 0.6317, 0.1825, 0.6317, 0.1825, 0.6317, 0.1825, 0.6317, 0.1915, 0.6946, 0.1915, 0.6946, 0.1666, 0.2096, 0.1666, 0.2096, 0.2747, 0.5783, 0.2747, 0.5783, 0.182, 0.7724, 0.1915, 0.6946, 0.2749, 0.7481, 0.2747, 0.5783, 0.2747, 0.5783, 0.2844, 0.665, 0.2844, 0.665, 0.2749, 0.7481, 0.2749, 0.7481, 0.2526, 0.8106, 0.2526, 0.8106, 0.2526, 0.8106, 0.2526, 0.8106, 0.2216, 0.8706, 0.2216, 0.8706, 0.2747, 0.5783, 0.1825, 0.6317, 0.1915, 0.6946, 0.2844, 0.665, 0.2749, 0.7481, 0.182, 0.7724, 0.2526, 0.8106, 0.2526, 0.8106, 0.182, 0.7724, 0.1591, 0.8628, 0.2216, 0.8706, 0.1825, 0.6317, 0.2747, 0.5783, 0.2844, 0.665, 0.182, 0.7724, 0.2749, 0.7481, 0.2526, 0.8106, 0.2526, 0.8106, 0.2216, 0.8706, 0.1591, 0.8628, 0.1915, 0.6946, 0.2844, 0.665, 0.2749, 0.7481, 0.2844, 0.665, 0.1915, 0.6946, 0.182, 0.7724, 0.2749, 0.7481, 0.2844, 0.665, 0.2844, 0.665, 0.2749, 0.7481, 0.2749, 0.7481, 0.1915, 0.6946, 0.1915, 0.6946, 0.182, 0.7724, 0.182, 0.7724, 0.1378, 0.933, 0.1292, 0.9305, 0.1591, 0.8628, 0.1771, 0.9185, 0.182, 0.7724, 0.2526, 0.8106, 0.1591, 0.8628, 0.1915, 0.6946, 0.1825, 0.6317, 0.2844, 0.665, 0.3655, 0.2096, 0.3655, 0.2096, 0.4741, 0.2096, 0.4741, 0.2096, 0.1591, 0.8628, 0.1591, 0.8628, 0.1292, 0.9305, 0.1292, 0.9305, 0.3655, 0.2096, 0.5084, 0.1206, 0.4741, 0.2096, 0.1666, 0.2096, 0.02343, 0.1206, 0.1043, 0.0776, 0.1998, 0.1856, 0.1998, 0.1856, 0.1043, 0.0776, 0.1851, 0.04962, 0.2329, 0.1732, 0.2329, 0.1732, 0.1851, 0.04962, 0.2659, 0.03779, 0.266, 0.1687, 0.266, 0.1687, 0.2659, 0.03779, 0.3467, 0.04962, 0.2992, 0.1732, 0.2992, 0.1732, 0.3467, 0.04962, 0.4276, 0.0776, 0.3323, 0.1856, 0.1666, 0.2096, 0.1666, 0.2096, 0.1998, 0.1856, 0.1998, 0.1856, 0.1998, 0.1856, 0.1998, 0.1856, 0.2329, 0.1732, 0.2329, 0.1732, 0.2329, 0.1732, 0.2329, 0.1732, 0.266, 0.1687, 0.266, 0.1687, 0.266, 0.1687, 0.266, 0.1687, 0.2992, 0.1732, 0.2992, 0.1732, 0.2992, 0.1732, 0.2992, 0.1732, 0.3323, 0.1856, 0.3323, 0.1856, 0.02343, 0.1206, 0.02343, 0.1206, 0.1043, 0.0776, 0.1043, 0.0776, 0.1043, 0.0776, 0.1043, 0.0776, 0.1851, 0.04962, 0.1851, 0.04962, 0.1851, 0.04962, 0.1851, 0.04962, 0.2659, 0.03779, 0.2659, 0.03779, 0.2659, 0.03779, 0.2659, 0.03779, 0.3467, 0.04962, 0.3467, 0.04962, 0.3467, 0.04962, 0.3467, 0.04962, 0.4276, 0.0776, 0.4276, 0.0776, 0.4299, 0.2465, 0.4299, 0.2465, 0.3632, 0.2466, 0.3632, 0.2466, 0.4302, 0.4535, 0.4302, 0.4535, 0.3635, 0.4536, 0.3635, 0.4536, 0.4302, 0.4535, 0.4299, 0.2465, 0.3632, 0.2466, 0.3635, 0.4536, 0.4299, 0.2465, 0.4299, 0.2465, 0.4302, 0.4535, 0.4302, 0.4535, 0.3635, 0.4536, 0.3635, 0.4536, 0.3632, 0.2466, 0.3632, 0.2466, 0.3594, 0.3292, 0.3594, 0.3292, 0.2927, 0.3293, 0.2927, 0.3293, 0.3597, 0.5361, 0.3597, 0.5361, 0.293, 0.5362, 0.293, 0.5362, 0.3597, 0.5361, 0.3594, 0.3292, 0.2927, 0.3293, 0.293, 0.5362, 0.3594, 0.3292, 0.3594, 0.3292, 0.3597, 0.5361, 0.3597, 0.5361, 0.293, 0.5362, 0.293, 0.5362, 0.2927, 0.3293, 0.2927, 0.3293, 0.6192, 0.6081, 0.6035, 0.6484, 0.639, 0.6722, 0.6555, 0.6348, 0.6035, 0.6484, 0.5862, 0.6889, 0.6224, 0.7115, 0.639, 0.6722, 0.5862, 0.6889, 0.5658, 0.7225, 0.6057, 0.7486, 0.6224, 0.7115, 0.5658, 0.7225, 0.5351, 0.756, 0.585, 0.7899, 0.6057, 0.7486, 0.4219, 0.5274, 0.5979, 0.5843, 0.6022, 0.538, 0.4417, 0.4832, 0.4093, 0.5667, 0.5884, 0.6248, 0.5979, 0.5843, 0.4219, 0.5274, 0.3959, 0.6163, 0.5685, 0.6685, 0.5884, 0.6248, 0.4093, 0.5667, 0.4417, 0.4832, 0.6022, 0.538, 0.6048, 0.4923, 0.4608, 0.4426, 0.5351, 0.756, 0.5119, 0.7649, 0.5747, 0.8081, 0.585, 0.7899, 0.5119, 0.7649, 0.4844, 0.7697, 0.5636, 0.8257, 0.5747, 0.8081, 0.375, 0.6064, 0.3632, 0.5999, 0.3527, 0.6199, 0.3833, 0.6372, 0.4017, 0.6413, 0.4151, 0.6661, 0.522, 0.6989, 0.548, 0.6851, 0.4844, 0.7697, 0.4494, 0.7724, 0.5521, 0.8435, 0.5636, 0.8257, 0.4494, 0.7724, 0.4271, 0.7769, 0.5412, 0.8604, 0.5521, 0.8435, 0.3833, 0.6372, 0.3527, 0.6199, 0.34, 0.6463, 0.4025, 0.6768, 0.4151, 0.6661, 0.4397, 0.6961, 0.4876, 0.713, 0.522, 0.6989, 0.4025, 0.6768, 0.34, 0.6463, 0.332, 0.6663, 0.411, 0.7071, 0.4397, 0.6961, 0.4532, 0.7204, 0.4667, 0.7249, 0.4876, 0.713, 0.4271, 0.7769, 0.4164, 0.7834, 0.5322, 0.8729, 0.5412, 0.8604, 0.411, 0.7071, 0.332, 0.6663, 0.3262, 0.6846, 0.4124, 0.7243, 0.4532, 0.7204, 0.458, 0.7349, 0.4667, 0.7249, 0.3262, 0.6846, 0.3155, 0.7229, 0.3934, 0.7606, 0.4124, 0.7243, 0.3746, 0.8422, 0.4777, 0.9269, 0.5084, 0.899, 0.3982, 0.8124, 0.353, 0.8649, 0.4508, 0.9463, 0.4777, 0.9269, 0.3746, 0.8422, 0.3313, 0.8845, 0.4232, 0.9595, 0.4508, 0.9463, 0.353, 0.8649, 0.3105, 0.9014, 0.3879, 0.9716, 0.4232, 0.9595, 0.3313, 0.8845, 0.2732, 0.8974, 0.2972, 0.8753, 0.2525, 0.8532, 0.2369, 0.8771, 0.2728, 0.9289, 0.3096, 0.9752, 0.3438, 0.9771, 0.2891, 0.9183, 0.2548, 0.9376, 0.279, 0.9714, 0.3096, 0.9752, 0.2728, 0.9289, 0.2548, 0.9376, 0.235, 0.9443, 0.2409, 0.964, 0.279, 0.9714, 0.19, 0.9411, 0.2111, 0.9336, 0.2003, 0.9228, 0.1854, 0.9345, 0.1727, 0.9438, 0.19, 0.9411, 0.1854, 0.9345, 0.2024, 0.9502, 0.2213, 0.9586, 0.217, 0.9491, 0.2213, 0.9586, 0.2409, 0.964, 0.235, 0.9443, 0.217, 0.9491, 0.2143, 0.9083, 0.2003, 0.9228, 0.2111, 0.9336, 0.234, 0.9237, 0.2143, 0.9083, 0.234, 0.9237, 0.2547, 0.9117, 0.2258, 0.8928, 0.2258, 0.8928, 0.2547, 0.9117, 0.2732, 0.8974, 0.2369, 0.8771, 0.3438, 0.9771, 0.3879, 0.9716, 0.3105, 0.9014, 0.2891, 0.9183, 0.2525, 0.8532, 0.2972, 0.8753, 0.3204, 0.8531, 0.2653, 0.8306, 0.2653, 0.8306, 0.3204, 0.8531, 0.3445, 0.8276, 0.2815, 0.8006, 0.2815, 0.8006, 0.3445, 0.8276, 0.3681, 0.7984, 0.2977, 0.7659, 0.2977, 0.7659, 0.3681, 0.7984, 0.3934, 0.7606, 0.3155, 0.7229, 0.4164, 0.7834, 0.3982, 0.8124, 0.5084, 0.899, 0.5322, 0.8729, 0.3959, 0.6163, 0.4017, 0.6413, 0.3959, 0.6163, 0.3959, 0.6163, 0.4017, 0.6413, 0.548, 0.6851, 0.5685, 0.6685, 0.3753, 0.5772, 0.3632, 0.5999, 0.375, 0.6064, 0.6555, 0.6348, 0.6781, 0.6056, 0.6484, 0.5731, 0.6192, 0.6081, 0.6781, 0.6056, 0.7112, 0.5837, 0.6861, 0.5486, 0.6484, 0.5731, 0.7112, 0.5837, 0.755, 0.5641, 0.7358, 0.5308, 0.6861, 0.5486, 0.755, 0.5641, 0.7358, 0.5308, 0.7358, 0.5308, 0.4219, 0.5274, 0.4219, 0.5274, 0.4093, 0.5667, 0.4093, 0.5667, 0.4417, 0.4832, 0.4417, 0.4832, 0.4219, 0.5274, 0.4219, 0.5274, 0.4093, 0.5667, 0.4093, 0.5667, 0.3959, 0.6163, 0.3959, 0.6163, 0.4608, 0.4426, 0.4608, 0.4426, 0.4417, 0.4832, 0.4417, 0.4832, 0.4608, 0.4426, 0.4815, 0.4045, 0.4815, 0.4045, 0.4608, 0.4426, 0.4608, 0.4426, 0.6048, 0.4923, 0.6227, 0.4475, 0.4815, 0.4045, 0.6968, 0.3765, 0.6595, 0.3348, 0.6595, 0.3348, 0.6968, 0.3765, 0.6595, 0.3348, 0.6438, 0.3055, 0.6438, 0.3055, 0.6595, 0.3348, 0.6391, 0.278, 0.6403, 0.2432, 0.6403, 0.2432, 0.6391, 0.278, 0.6506, 0.2133, 0.6649, 0.1881, 0.6649, 0.1881, 0.6506, 0.2133, 0.6649, 0.1881, 0.6827, 0.1702, 0.6827, 0.1702, 0.6649, 0.1881, 0.6827, 0.1702, 0.6628, 0.1365, 0.6628, 0.1365, 0.6827, 0.1702, 0.6628, 0.1365, 0.6103, 0.1287, 0.6103, 0.1287, 0.6628, 0.1365, 0.6227, 0.4475, 0.6527, 0.4105, 0.6968, 0.3765, 0.6595, 0.3348, 0.6438, 0.3055, 0.6391, 0.278, 0.6403, 0.2432, 0.6506, 0.2133, 0.6649, 0.1881, 0.6827, 0.1702, 0.6628, 0.1365, 0.6103, 0.1287, 0.4815, 0.4045, 0.6438, 0.3055, 0.6391, 0.278, 0.6391, 0.278, 0.6438, 0.3055, 0.6403, 0.2432, 0.6506, 0.2133, 0.6506, 0.2133, 0.6403, 0.2432, 0.4815, 0.4045, 0.6103, 0.1287, 0.6103, 0.1287, 0.4815, 0.4045, 0.5084, 0.1206, 0.4741, 0.2096, 0.4741, 0.2096, 0.5084, 0.1206, 0.1591, 0.8628, 0.1771, 0.9185, 0.2216, 0.8706, 0.4276, 0.0776, 0.5084, 0.1206, 0.5084, 0.1206, 0.4276, 0.0776, 0.3323, 0.1856, 0.3655, 0.2096, 0.3655, 0.2096, 0.3323, 0.1856, 0.182, 0.7724, 0.1591, 0.8628, 0.1591, 0.8628, 0.182, 0.7724, 0.3323, 0.1856, 0.3655, 0.2096, 0.5084, 0.1206, 0.4276, 0.0776, 0.1771, 0.9185, 0.1378, 0.933, 0.1378, 0.933, 0.1771, 0.9185, 0.2216, 0.8706, 0.1771, 0.9185, 0.1771, 0.9185, 0.2216, 0.8706, 0.1292, 0.9305, 0.1378, 0.933, 0.1378, 0.933, 0.1292, 0.9305, 0.02343, 0.1206, 0.1825, 0.6317, 0.2747, 0.5783, 0.1666, 0.2096, 0.02343, 0.1206, 0.1825, 0.6317, 0.1825, 0.6317, 0.02343, 0.1206, 0.1825, 0.6317, 0.1915, 0.6946, 0.1915, 0.6946, 0.1825, 0.6317, 0.1666, 0.2096, 0.2747, 0.5783, 0.2747, 0.5783, 0.1666, 0.2096, 0.182, 0.7724, 0.2749, 0.7481, 0.1915, 0.6946, 0.2747, 0.5783, 0.2844, 0.665, 0.2844, 0.665, 0.2747, 0.5783, 0.2749, 0.7481, 0.2526, 0.8106, 0.2526, 0.8106, 0.2749, 0.7481, 0.2526, 0.8106, 0.2216, 0.8706, 0.2216, 0.8706, 0.2526, 0.8106, 0.1825, 0.6317, 0.2844, 0.665, 0.2747, 0.5783, 0.182, 0.7724, 0.2526, 0.8106, 0.2749, 0.7481, 0.2526, 0.8106, 0.1591, 0.8628, 0.2216, 0.8706, 0.1915, 0.6946, 0.2749, 0.7481, 0.2844, 0.665, 0.2844, 0.665, 0.2749, 0.7481, 0.2749, 0.7481, 0.2844, 0.665, 0.1915, 0.6946, 0.182, 0.7724, 0.182, 0.7724, 0.1915, 0.6946, 0.1378, 0.933, 0.1771, 0.9185, 0.1591, 0.8628, 0.1292, 0.9305, 0.182, 0.7724, 0.1591, 0.8628, 0.2526, 0.8106, 0.1915, 0.6946, 0.2844, 0.665, 0.1825, 0.6317, 0.3655, 0.2096, 0.4741, 0.2096, 0.4741, 0.2096, 0.3655, 0.2096, 0.1591, 0.8628, 0.1292, 0.9305, 0.1292, 0.9305, 0.1591, 0.8628, 0.3655, 0.2096, 0.4741, 0.2096, 0.5084, 0.1206, 0.1666, 0.2096, 0.1998, 0.1856, 0.1043, 0.0776, 0.02343, 0.1206, 0.1998, 0.1856, 0.2329, 0.1732, 0.1851, 0.04962, 0.1043, 0.0776, 0.2329, 0.1732, 0.266, 0.1687, 0.2659, 0.03779, 0.1851, 0.04962, 0.266, 0.1687, 0.2992, 0.1732, 0.3467, 0.04962, 0.2659, 0.03779, 0.2992, 0.1732, 0.3323, 0.1856, 0.4276, 0.0776, 0.3467, 0.04962, 0.1666, 0.2096, 0.1998, 0.1856, 0.1998, 0.1856, 0.1666, 0.2096, 0.1998, 0.1856, 0.2329, 0.1732, 0.2329, 0.1732, 0.1998, 0.1856, 0.2329, 0.1732, 0.266, 0.1687, 0.266, 0.1687, 0.2329, 0.1732, 0.266, 0.1687, 0.2992, 0.1732, 0.2992, 0.1732, 0.266, 0.1687, 0.2992, 0.1732, 0.3323, 0.1856, 0.3323, 0.1856, 0.2992, 0.1732, 0.02343, 0.1206, 0.1043, 0.0776, 0.1043, 0.0776, 0.02343, 0.1206, 0.1043, 0.0776, 0.1851, 0.04962, 0.1851, 0.04962, 0.1043, 0.0776, 0.1851, 0.04962, 0.2659, 0.03779, 0.2659, 0.03779, 0.1851, 0.04962, 0.2659, 0.03779, 0.3467, 0.04962, 0.3467, 0.04962, 0.2659, 0.03779, 0.3467, 0.04962, 0.4276, 0.0776, 0.4276, 0.0776, 0.3467, 0.04962, 0.5754, 0.07283, 0.5764, 0.03785, 0.6275, 0.04257, 0.6275, 0.07283, 0.6795, 0.07283, 0.6785, 0.03785, 0.7341, 0.03542, 0.746, 0.07283, 0.6795, 0.07283, 0.6275, 0.07283, 0.6275, 0.04257, 0.6785, 0.03785, 0.5754, 0.07283, 0.5089, 0.07283, 0.5208, 0.03542, 0.5764, 0.03785, 0.5764, 0.1078, 0.5208, 0.1102, 0.5089, 0.07283, 0.5754, 0.07283, 0.6785, 0.1078, 0.6275, 0.1031, 0.6275, 0.07283, 0.6795, 0.07283, 0.6785, 0.1078, 0.6795, 0.07283, 0.746, 0.07283, 0.7341, 0.1102, 0.5764, 0.1078, 0.5754, 0.07283, 0.6275, 0.07283, 0.6275, 0.1031, 0.7275, 0.0201, 0.7341, 0.03542, 0.6785, 0.03785, 0.6849, 0.02197, 0.57, 0.02197, 0.5764, 0.03785, 0.5208, 0.03542, 0.5274, 0.0201, 0.6234, 0.02775, 0.6275, 0.04257, 0.5764, 0.03785, 0.5842, 0.02413, 0.6707, 0.02413, 0.6785, 0.03785, 0.6275, 0.04257, 0.6315, 0.02775, 0.8786, 0.5562, 0.8512, 0.5562, 0.8512, 0.01224, 0.8786, 0.01224, 0.7964, 0.5562, 0.7964, 0.01224, 0.8238, 0.01224, 0.8238, 0.5562, 0.9429, 0.3158, 0.9239, 0.3158, 0.9239, 0.01159, 0.9429, 0.01159, 0.9809, 0.3158, 0.9619, 0.3158, 0.9619, 0.01159, 0.9809, 0.01159, 0.7114, 0.8958, 0.774, 0.8958, 0.774, 0.9667, 0.7114, 0.9667, 0.6412, 0.984, 0.5931, 0.9843, 0.5863, 0.9667, 0.6489, 0.9667, 0.7816, 0.8785, 0.8297, 0.8782, 0.8365, 0.8958, 0.774, 0.8958, 0.7046, 0.9843, 0.6565, 0.984, 0.6489, 0.9667, 0.7114, 0.9667, 0.9619, 0.3158, 0.9429, 0.3158, 0.9429, 0.01159, 0.9619, 0.01159, 0.7964, 0.01224, 0.7964, 0.5562, 0.769, 0.5562, 0.769, 0.01224, 0.9239, 0.3158, 0.9049, 0.3158, 0.9049, 0.01159, 0.9239, 0.01159, 0.8238, 0.5562, 0.8238, 0.01224, 0.8512, 0.01224, 0.8512, 0.5562, 0.8295, 0.9843, 0.7814, 0.984, 0.7737, 0.9667, 0.8363, 0.9667, 0.5929, 0.8782, 0.641, 0.8785, 0.6486, 0.8958, 0.5861, 0.8958, 0.6486, 0.9667, 0.5861, 0.9667, 0.5861, 0.8958, 0.6486, 0.8958, 0.6565, 0.8785, 0.7046, 0.8782, 0.7114, 0.8958, 0.6489, 0.8958, 0.7663, 0.984, 0.7182, 0.9843, 0.7114, 0.9667, 0.774, 0.9667, 0.7182, 0.8782, 0.7663, 0.8785, 0.774, 0.8958, 0.7114, 0.8958, 0.5863, 0.8958, 0.6489, 0.8958, 0.6489, 0.9667, 0.5863, 0.9667, 0.6489, 0.8958, 0.7114, 0.8958, 0.7114, 0.9667, 0.6489, 0.9667, 0.641, 0.984, 0.5929, 0.9843, 0.5861, 0.9667, 0.6486, 0.9667, 0.9239, 0.5522, 0.9049, 0.5522, 0.9049, 0.3245, 0.9239, 0.3245, 0.6563, 0.8785, 0.7044, 0.8782, 0.7112, 0.8958, 0.6486, 0.8958, 0.8363, 0.9667, 0.7737, 0.9667, 0.7737, 0.8958, 0.8363, 0.8958, 0.718, 0.8782, 0.7661, 0.8785, 0.7737, 0.8958, 0.7112, 0.8958, 0.7661, 0.984, 0.718, 0.9843, 0.7112, 0.9667, 0.7737, 0.9667, 0.7112, 0.9667, 0.6486, 0.9667, 0.6486, 0.8958, 0.7112, 0.8958, 0.7737, 0.9667, 0.7112, 0.9667, 0.7112, 0.8958, 0.7737, 0.8958, 0.774, 0.8958, 0.8365, 0.8958, 0.8365, 0.9667, 0.774, 0.9667, 0.8297, 0.9843, 0.7816, 0.984, 0.774, 0.9667, 0.8365, 0.9667, 0.5931, 0.8782, 0.6412, 0.8785, 0.6489, 0.8958, 0.5863, 0.8958, 0.9619, 0.5522, 0.9429, 0.5522, 0.9429, 0.3245, 0.9619, 0.3245, 0.7814, 0.8785, 0.8295, 0.8782, 0.8363, 0.8958, 0.7737, 0.8958, 0.9809, 0.5522, 0.9619, 0.5522, 0.9619, 0.3245, 0.9809, 0.3245, 0.9429, 0.5522, 0.9239, 0.5522, 0.9239, 0.3245, 0.9429, 0.3245, 0.7044, 0.9843, 0.6563, 0.984, 0.6486, 0.9667, 0.7112, 0.9667, 0.5754, 0.07283, 0.6275, 0.07283, 0.6275, 0.04257, 0.5764, 0.03785, 0.6795, 0.07283, 0.746, 0.07283, 0.7341, 0.03542, 0.6785, 0.03785, 0.6795, 0.07283, 0.6785, 0.03785, 0.6275, 0.04257, 0.6275, 0.07283, 0.5754, 0.07283, 0.5764, 0.03785, 0.5208, 0.03542, 0.5089, 0.07283, 0.5764, 0.1078, 0.5754, 0.07283, 0.5089, 0.07283, 0.5208, 0.1102, 0.6785, 0.1078, 0.6795, 0.07283, 0.6275, 0.07283, 0.6275, 0.1031, 0.6785, 0.1078, 0.7341, 0.1102, 0.746, 0.07283, 0.6795, 0.07283, 0.5764, 0.1078, 0.6275, 0.1031, 0.6275, 0.07283, 0.5754, 0.07283, 0.7275, 0.0201, 0.6849, 0.02197, 0.6785, 0.03785, 0.7341, 0.03542, 0.57, 0.02197, 0.5274, 0.0201, 0.5208, 0.03542, 0.5764, 0.03785, 0.6234, 0.02775, 0.5842, 0.02413, 0.5764, 0.03785, 0.6275, 0.04257, 0.6707, 0.02413, 0.6315, 0.02775, 0.6275, 0.04257, 0.6785, 0.03785, 0.8786, 0.5562, 0.8786, 0.01224, 0.8512, 0.01224, 0.8512, 0.5562, 0.7964, 0.5562, 0.8238, 0.5562, 0.8238, 0.01224, 0.7964, 0.01224, 0.9429, 0.3158, 0.9429, 0.01159, 0.9239, 0.01159, 0.9239, 0.3158, 0.9809, 0.3158, 0.9809, 0.01159, 0.9619, 0.01159, 0.9619, 0.3158, 0.7114, 0.8958, 0.7114, 0.9667, 0.774, 0.9667, 0.774, 0.8958, 0.6412, 0.984, 0.6489, 0.9667, 0.5863, 0.9667, 0.5931, 0.9843, 0.7816, 0.8785, 0.774, 0.8958, 0.8365, 0.8958, 0.8297, 0.8782, 0.7046, 0.9843, 0.7114, 0.9667, 0.6489, 0.9667, 0.6565, 0.984, 0.9619, 0.3158, 0.9619, 0.01159, 0.9429, 0.01159, 0.9429, 0.3158, 0.7964, 0.01224, 0.769, 0.01224, 0.769, 0.5562, 0.7964, 0.5562, 0.9239, 0.3158, 0.9239, 0.01159, 0.9049, 0.01159, 0.9049, 0.3158, 0.8238, 0.5562, 0.8512, 0.5562, 0.8512, 0.01224, 0.8238, 0.01224, 0.8295, 0.9843, 0.8363, 0.9667, 0.7737, 0.9667, 0.7814, 0.984, 0.5929, 0.8782, 0.5861, 0.8958, 0.6486, 0.8958, 0.641, 0.8785, 0.6486, 0.9667, 0.6486, 0.8958, 0.5861, 0.8958, 0.5861, 0.9667, 0.6565, 0.8785, 0.6489, 0.8958, 0.7114, 0.8958, 0.7046, 0.8782, 0.7663, 0.984, 0.774, 0.9667, 0.7114, 0.9667, 0.7182, 0.9843, 0.7182, 0.8782, 0.7114, 0.8958, 0.774, 0.8958, 0.7663, 0.8785, 0.5863, 0.8958, 0.5863, 0.9667, 0.6489, 0.9667, 0.6489, 0.8958, 0.6489, 0.8958, 0.6489, 0.9667, 0.7114, 0.9667, 0.7114, 0.8958, 0.641, 0.984, 0.6486, 0.9667, 0.5861, 0.9667, 0.5929, 0.9843, 0.9239, 0.5522, 0.9239, 0.3245, 0.9049, 0.3245, 0.9049, 0.5522, 0.6563, 0.8785, 0.6486, 0.8958, 0.7112, 0.8958, 0.7044, 0.8782, 0.8363, 0.9667, 0.8363, 0.8958, 0.7737, 0.8958, 0.7737, 0.9667, 0.718, 0.8782, 0.7112, 0.8958, 0.7737, 0.8958, 0.7661, 0.8785, 0.7661, 0.984, 0.7737, 0.9667, 0.7112, 0.9667, 0.718, 0.9843, 0.7112, 0.9667, 0.7112, 0.8958, 0.6486, 0.8958, 0.6486, 0.9667, 0.7737, 0.9667, 0.7737, 0.8958, 0.7112, 0.8958, 0.7112, 0.9667, 0.774, 0.8958, 0.774, 0.9667, 0.8365, 0.9667, 0.8365, 0.8958, 0.8297, 0.9843, 0.8365, 0.9667, 0.774, 0.9667, 0.7816, 0.984, 0.5931, 0.8782, 0.5863, 0.8958, 0.6489, 0.8958, 0.6412, 0.8785, 0.9619, 0.5522, 0.9619, 0.3245, 0.9429, 0.3245, 0.9429, 0.5522, 0.7814, 0.8785, 0.7737, 0.8958, 0.8363, 0.8958, 0.8295, 0.8782, 0.9809, 0.5522, 0.9809, 0.3245, 0.9619, 0.3245, 0.9619, 0.5522, 0.9429, 0.5522, 0.9429, 0.3245, 0.9239, 0.3245, 0.9239, 0.5522, 0.7044, 0.9843, 0.7112, 0.9667, 0.6486, 0.9667, 0.6563, 0.984, 0.5754, 0.07283, 0.6275, 0.07283, 0.6275, 0.04257, 0.5764, 0.03785, 0.6795, 0.07283, 0.746, 0.07283, 0.7341, 0.03542, 0.6785, 0.03785, 0.6795, 0.07283, 0.6785, 0.03785, 0.6275, 0.04257, 0.6275, 0.07283, 0.5754, 0.07283, 0.5764, 0.03785, 0.5208, 0.03542, 0.5089, 0.07283, 0.5764, 0.1078, 0.5754, 0.07283, 0.5089, 0.07283, 0.5208, 0.1102, 0.6785, 0.1078, 0.6795, 0.07283, 0.6275, 0.07283, 0.6275, 0.1031, 0.6785, 0.1078, 0.7341, 0.1102, 0.746, 0.07283, 0.6795, 0.07283, 0.5764, 0.1078, 0.6275, 0.1031, 0.6275, 0.07283, 0.5754, 0.07283, 0.7275, 0.0201, 0.6849, 0.02197, 0.6785, 0.03785, 0.7341, 0.03542, 0.57, 0.02197, 0.5274, 0.0201, 0.5208, 0.03542, 0.5764, 0.03785, 0.6234, 0.02775, 0.5842, 0.02413, 0.5764, 0.03785, 0.6275, 0.04257, 0.6707, 0.02413, 0.6315, 0.02775, 0.6275, 0.04257, 0.6785, 0.03785, 0.8786, 0.5562, 0.8786, 0.01224, 0.8512, 0.01224, 0.8512, 0.5562, 0.7964, 0.5562, 0.8238, 0.5562, 0.8238, 0.01224, 0.7964, 0.01224, 0.9429, 0.3158, 0.9429, 0.01159, 0.9239, 0.01159, 0.9239, 0.3158, 0.9809, 0.3158, 0.9809, 0.01159, 0.9619, 0.01159, 0.9619, 0.3158, 0.7114, 0.8958, 0.7114, 0.9667, 0.774, 0.9667, 0.774, 0.8958, 0.6412, 0.984, 0.6489, 0.9667, 0.5863, 0.9667, 0.5931, 0.9843, 0.7816, 0.8785, 0.774, 0.8958, 0.8365, 0.8958, 0.8297, 0.8782, 0.7046, 0.9843, 0.7114, 0.9667, 0.6489, 0.9667, 0.6565, 0.984, 0.9619, 0.3158, 0.9619, 0.01159, 0.9429, 0.01159, 0.9429, 0.3158, 0.7964, 0.01224, 0.769, 0.01224, 0.769, 0.5562, 0.7964, 0.5562, 0.9239, 0.3158, 0.9239, 0.01159, 0.9049, 0.01159, 0.9049, 0.3158, 0.8238, 0.5562, 0.8512, 0.5562, 0.8512, 0.01224, 0.8238, 0.01224, 0.8295, 0.9843, 0.8363, 0.9667, 0.7737, 0.9667, 0.7814, 0.984, 0.5929, 0.8782, 0.5861, 0.8958, 0.6486, 0.8958, 0.641, 0.8785, 0.6486, 0.9667, 0.6486, 0.8958, 0.5861, 0.8958, 0.5861, 0.9667, 0.6565, 0.8785, 0.6489, 0.8958, 0.7114, 0.8958, 0.7046, 0.8782, 0.7663, 0.984, 0.774, 0.9667, 0.7114, 0.9667, 0.7182, 0.9843, 0.7182, 0.8782, 0.7114, 0.8958, 0.774, 0.8958, 0.7663, 0.8785, 0.5863, 0.8958, 0.5863, 0.9667, 0.6489, 0.9667, 0.6489, 0.8958, 0.6489, 0.8958, 0.6489, 0.9667, 0.7114, 0.9667, 0.7114, 0.8958, 0.641, 0.984, 0.6486, 0.9667, 0.5861, 0.9667, 0.5929, 0.9843, 0.9239, 0.5522, 0.9239, 0.3245, 0.9049, 0.3245, 0.9049, 0.5522, 0.6563, 0.8785, 0.6486, 0.8958, 0.7112, 0.8958, 0.7044, 0.8782, 0.8363, 0.9667, 0.8363, 0.8958, 0.7737, 0.8958, 0.7737, 0.9667, 0.718, 0.8782, 0.7112, 0.8958, 0.7737, 0.8958, 0.7661, 0.8785, 0.7661, 0.984, 0.7737, 0.9667, 0.7112, 0.9667, 0.718, 0.9843, 0.7112, 0.9667, 0.7112, 0.8958, 0.6486, 0.8958, 0.6486, 0.9667, 0.7737, 0.9667, 0.7737, 0.8958, 0.7112, 0.8958, 0.7112, 0.9667, 0.774, 0.8958, 0.774, 0.9667, 0.8365, 0.9667, 0.8365, 0.8958, 0.8297, 0.9843, 0.8365, 0.9667, 0.774, 0.9667, 0.7816, 0.984, 0.5931, 0.8782, 0.5863, 0.8958, 0.6489, 0.8958, 0.6412, 0.8785, 0.9619, 0.5522, 0.9619, 0.3245, 0.9429, 0.3245, 0.9429, 0.5522, 0.7814, 0.8785, 0.7737, 0.8958, 0.8363, 0.8958, 0.8295, 0.8782, 0.9809, 0.5522, 0.9809, 0.3245, 0.9619, 0.3245, 0.9619, 0.5522, 0.9429, 0.5522, 0.9429, 0.3245, 0.9239, 0.3245, 0.9239, 0.5522, 0.7044, 0.9843, 0.7112, 0.9667, 0.6486, 0.9667, 0.6563, 0.984, 0.5754, 0.07283, 0.5764, 0.03785, 0.6275, 0.04257, 0.6275, 0.07283, 0.6795, 0.07283, 0.6785, 0.03785, 0.7341, 0.03542, 0.746, 0.07283, 0.6795, 0.07283, 0.6275, 0.07283, 0.6275, 0.04257, 0.6785, 0.03785, 0.5754, 0.07283, 0.5089, 0.07283, 0.5208, 0.03542, 0.5764, 0.03785, 0.5764, 0.1078, 0.5208, 0.1102, 0.5089, 0.07283, 0.5754, 0.07283, 0.6785, 0.1078, 0.6275, 0.1031, 0.6275, 0.07283, 0.6795, 0.07283, 0.6785, 0.1078, 0.6795, 0.07283, 0.746, 0.07283, 0.7341, 0.1102, 0.5764, 0.1078, 0.5754, 0.07283, 0.6275, 0.07283, 0.6275, 0.1031, 0.7275, 0.0201, 0.7341, 0.03542, 0.6785, 0.03785, 0.6849, 0.02197, 0.57, 0.02197, 0.5764, 0.03785, 0.5208, 0.03542, 0.5274, 0.0201, 0.6234, 0.02775, 0.6275, 0.04257, 0.5764, 0.03785, 0.5842, 0.02413, 0.6707, 0.02413, 0.6785, 0.03785, 0.6275, 0.04257, 0.6315, 0.02775, 0.8786, 0.5562, 0.8512, 0.5562, 0.8512, 0.01224, 0.8786, 0.01224, 0.7964, 0.5562, 0.7964, 0.01224, 0.8238, 0.01224, 0.8238, 0.5562, 0.9429, 0.3158, 0.9239, 0.3158, 0.9239, 0.01159, 0.9429, 0.01159, 0.9809, 0.3158, 0.9619, 0.3158, 0.9619, 0.01159, 0.9809, 0.01159, 0.7114, 0.8958, 0.774, 0.8958, 0.774, 0.9667, 0.7114, 0.9667, 0.6412, 0.984, 0.5931, 0.9843, 0.5863, 0.9667, 0.6489, 0.9667, 0.7816, 0.8785, 0.8297, 0.8782, 0.8365, 0.8958, 0.774, 0.8958, 0.7046, 0.9843, 0.6565, 0.984, 0.6489, 0.9667, 0.7114, 0.9667, 0.9619, 0.3158, 0.9429, 0.3158, 0.9429, 0.01159, 0.9619, 0.01159, 0.7964, 0.01224, 0.7964, 0.5562, 0.769, 0.5562, 0.769, 0.01224, 0.9239, 0.3158, 0.9049, 0.3158, 0.9049, 0.01159, 0.9239, 0.01159, 0.8238, 0.5562, 0.8238, 0.01224, 0.8512, 0.01224, 0.8512, 0.5562, 0.8295, 0.9843, 0.7814, 0.984, 0.7737, 0.9667, 0.8363, 0.9667, 0.5929, 0.8782, 0.641, 0.8785, 0.6486, 0.8958, 0.5861, 0.8958, 0.6486, 0.9667, 0.5861, 0.9667, 0.5861, 0.8958, 0.6486, 0.8958, 0.6565, 0.8785, 0.7046, 0.8782, 0.7114, 0.8958, 0.6489, 0.8958, 0.7663, 0.984, 0.7182, 0.9843, 0.7114, 0.9667, 0.774, 0.9667, 0.7182, 0.8782, 0.7663, 0.8785, 0.774, 0.8958, 0.7114, 0.8958, 0.5863, 0.8958, 0.6489, 0.8958, 0.6489, 0.9667, 0.5863, 0.9667, 0.6489, 0.8958, 0.7114, 0.8958, 0.7114, 0.9667, 0.6489, 0.9667, 0.641, 0.984, 0.5929, 0.9843, 0.5861, 0.9667, 0.6486, 0.9667, 0.9239, 0.5522, 0.9049, 0.5522, 0.9049, 0.3245, 0.9239, 0.3245, 0.6563, 0.8785, 0.7044, 0.8782, 0.7112, 0.8958, 0.6486, 0.8958, 0.8363, 0.9667, 0.7737, 0.9667, 0.7737, 0.8958, 0.8363, 0.8958, 0.718, 0.8782, 0.7661, 0.8785, 0.7737, 0.8958, 0.7112, 0.8958, 0.7661, 0.984, 0.718, 0.9843, 0.7112, 0.9667, 0.7737, 0.9667, 0.7112, 0.9667, 0.6486, 0.9667, 0.6486, 0.8958, 0.7112, 0.8958, 0.7737, 0.9667, 0.7112, 0.9667, 0.7112, 0.8958, 0.7737, 0.8958, 0.774, 0.8958, 0.8365, 0.8958, 0.8365, 0.9667, 0.774, 0.9667, 0.8297, 0.9843, 0.7816, 0.984, 0.774, 0.9667, 0.8365, 0.9667, 0.5931, 0.8782, 0.6412, 0.8785, 0.6489, 0.8958, 0.5863, 0.8958, 0.9619, 0.5522, 0.9429, 0.5522, 0.9429, 0.3245, 0.9619, 0.3245, 0.7814, 0.8785, 0.8295, 0.8782, 0.8363, 0.8958, 0.7737, 0.8958, 0.9809, 0.5522, 0.9619, 0.5522, 0.9619, 0.3245, 0.9809, 0.3245, 0.9429, 0.5522, 0.9239, 0.5522, 0.9239, 0.3245, 0.9429, 0.3245, 0.7044, 0.9843, 0.6563, 0.984, 0.6486, 0.9667, 0.7112, 0.9667])
me_helberd.materials.append(mat_helberd)
me_helberd.update()
me_jem1 = bpy.data.meshes.new('jem1')
me_jem1.from_pydata([(-0.1774, -0.1774, 12.83), (0.1774, -0.1774, 12.83), (-0.2444, 0.0, 12.83), (0.2444, 0.0, 12.83), (2.46e-10, -0.2444, 12.83), (-0.3876, -0.3876, 13.16), (0.3876, -0.3876, 13.16), (-0.5338, 0.0, 13.16), (0.5338, 0.0, 13.16), (1.764e-10, -0.5338, 13.16), (2.961e-10, 0.0, 14.94), (-0.1774, 0.1774, 12.83), (0.1774, 0.1774, 12.83), (2.46e-10, 0.2444, 12.83), (-0.3876, 0.3876, 13.16), (0.3876, 0.3876, 13.16), (1.764e-10, 0.5338, 13.16)], [], [(1, 6, 9, 4), (0, 5, 7, 2), (4, 9, 5, 0), (3, 8, 6, 1), (9, 10, 5), (8, 10, 6), (6, 10, 9), (5, 10, 7), (12, 13, 16, 15), (11, 2, 7, 14), (13, 11, 14, 16), (3, 12, 15, 8), (16, 14, 10), (8, 15, 10), (15, 16, 10), (14, 7, 10)])
_uv = me_jem1.uv_layers.new(name='UVMap')
_uv.uv.foreach_set('vector', [0.8583, 0.5855, 0.9065, 0.6525, 0.8346, 0.6784, 0.8254, 0.5974, 0.697, 0.679, 0.7695, 0.7184, 0.7159, 0.773, 0.6725, 0.7039, 0.777, 0.6207, 0.8346, 0.6784, 0.7695, 0.7184, 0.7472, 0.639, 0.9557, 0.5677, 0.9825, 0.6447, 0.9065, 0.6525, 0.9209, 0.5712, 0.8346, 0.6784, 0.9825, 0.9858, 0.7695, 0.7184, 0.9825, 0.6447, 0.9825, 0.9858, 0.9065, 0.6525, 0.9065, 0.6525, 0.9825, 0.9858, 0.8346, 0.6784, 0.7695, 0.7184, 0.9825, 0.9858, 0.7159, 0.773, 0.8583, 0.5855, 0.8254, 0.5974, 0.8346, 0.6784, 0.9065, 0.6525, 0.697, 0.679, 0.6725, 0.7039, 0.7159, 0.773, 0.7695, 0.7184, 0.777, 0.6207, 0.7472, 0.639, 0.7695, 0.7184, 0.8346, 0.6784, 0.9557, 0.5677, 0.9209, 0.5712, 0.9065, 0.6525, 0.9825, 0.6447, 0.8346, 0.6784, 0.7695, 0.7184, 0.9825, 0.9858, 0.9825, 0.6447, 0.9065, 0.6525, 0.9825, 0.9858, 0.9065, 0.6525, 0.8346, 0.6784, 0.9825, 0.9858, 0.7695, 0.7184, 0.7159, 0.773, 0.9825, 0.9858])
me_jem1.materials.append(mat_jem1)
me_jem1.update()
me_jem2 = bpy.data.meshes.new('jem2')
me_jem2.from_pydata([(-0.1774, -0.1774, -12.83), (0.1774, -0.1774, -12.83), (-0.2444, 0.0, -12.83), (0.2444, 0.0, -12.83), (2.46e-10, -0.2444, -12.83), (-0.3876, -0.3876, -13.16), (0.3876, -0.3876, -13.16), (-0.5338, 0.0, -13.16), (0.5338, 0.0, -13.16), (1.764e-10, -0.5338, -13.16), (2.961e-10, 0.0, -14.94), (-0.1774, 0.1774, -12.83), (0.1774, 0.1774, -12.83), (2.46e-10, 0.2444, -12.83), (-0.3876, 0.3876, -13.16), (0.3876, 0.3876, -13.16), (1.764e-10, 0.5338, -13.16)], [], [(1, 4, 9, 6), (0, 2, 7, 5), (4, 0, 5, 9), (3, 1, 6, 8), (9, 5, 10), (8, 6, 10), (6, 9, 10), (5, 7, 10), (12, 15, 16, 13), (11, 14, 7, 2), (13, 16, 14, 11), (3, 8, 15, 12), (16, 10, 14), (8, 10, 15), (15, 10, 16), (14, 10, 7)])
_uv = me_jem2.uv_layers.new(name='UVMap')
_uv.uv.foreach_set('vector', [0.8583, 0.5855, 0.8254, 0.5974, 0.8346, 0.6784, 0.9065, 0.6525, 0.697, 0.679, 0.6725, 0.7039, 0.7159, 0.773, 0.7695, 0.7184, 0.777, 0.6207, 0.7472, 0.639, 0.7695, 0.7184, 0.8346, 0.6784, 0.9557, 0.5677, 0.9209, 0.5712, 0.9065, 0.6525, 0.9825, 0.6447, 0.8346, 0.6784, 0.7695, 0.7184, 0.9825, 0.9858, 0.9825, 0.6447, 0.9065, 0.6525, 0.9825, 0.9858, 0.9065, 0.6525, 0.8346, 0.6784, 0.9825, 0.9858, 0.7695, 0.7184, 0.7159, 0.773, 0.9825, 0.9858, 0.8583, 0.5855, 0.9065, 0.6525, 0.8346, 0.6784, 0.8254, 0.5974, 0.697, 0.679, 0.7695, 0.7184, 0.7159, 0.773, 0.6725, 0.7039, 0.777, 0.6207, 0.8346, 0.6784, 0.7695, 0.7184, 0.7472, 0.639, 0.9557, 0.5677, 0.9825, 0.6447, 0.9065, 0.6525, 0.9209, 0.5712, 0.8346, 0.6784, 0.9825, 0.9858, 0.7695, 0.7184, 0.9825, 0.6447, 0.9825, 0.9858, 0.9065, 0.6525, 0.9065, 0.6525, 0.9825, 0.9858, 0.8346, 0.6784, 0.7695, 0.7184, 0.9825, 0.9858, 0.7159, 0.773])
me_jem2.materials.append(mat_jem2)
me_jem2.update()

# ---- objects
ob_helberd = bpy.data.objects.new('helberd', me_helberd)
ob_jem1 = bpy.data.objects.new('jem1', me_jem1)
ob_jem2 = bpy.data.objects.new('jem2', me_jem2)

# ---- transforms, parenting, visibility, modifiers, constraints
ob_helberd.location = (0.0, 0.0, 0.0)
ob_jem1.location = (0.0, 0.0, 0.0)
ob_jem2.location = (0.0, 0.0, 0.0)

# ---- collection membership
col_collection.objects.link(ob_helberd)
col_collection.objects.link(ob_jem1)
col_collection.objects.link(ob_jem2)

# ---- scene / render settings (as saved in the file)
scene.frame_start = 1; scene.frame_end = 250; scene.frame_set(0)
scene.render.engine = 'BLENDER_EEVEE_NEXT'
scene.cycles.sampling_pattern = 'TABULATED_SOBOL'
scene.cycles.use_light_tree = False
scene.view_settings.view_transform = 'Filmic'
bpy.context.view_layer.update()

# ---- added for rendering (the .blend has no active camera and no usable light): camera, sun
cam_auto = bpy.data.cameras.new('AutoCamera')
cam_auto.lens = 50.0
cam_auto.sensor_width = 36.0
cam_auto.clip_end = 1000.0
ob_auto_camera = bpy.data.objects.new('AutoCamera', cam_auto)
scene.collection.objects.link(ob_auto_camera)
ob_auto_camera.location = (37.9612, -44.8926, 35.0587)
ob_auto_camera.rotation_euler = (1.09748, -7.21219e-08, 0.694738)
scene.camera = ob_auto_camera
light_auto_sun = bpy.data.lights.new('AutoSun', 'SUN')
light_auto_sun.energy = 3.0
light_auto_sun.angle = 0.0523599
ob_auto_sun = bpy.data.objects.new('AutoSun', light_auto_sun)
scene.collection.objects.link(ob_auto_sun)
ob_auto_sun.rotation_euler = (0.872665, 0.174533, 0.523599)
bpy.context.view_layer.update()

